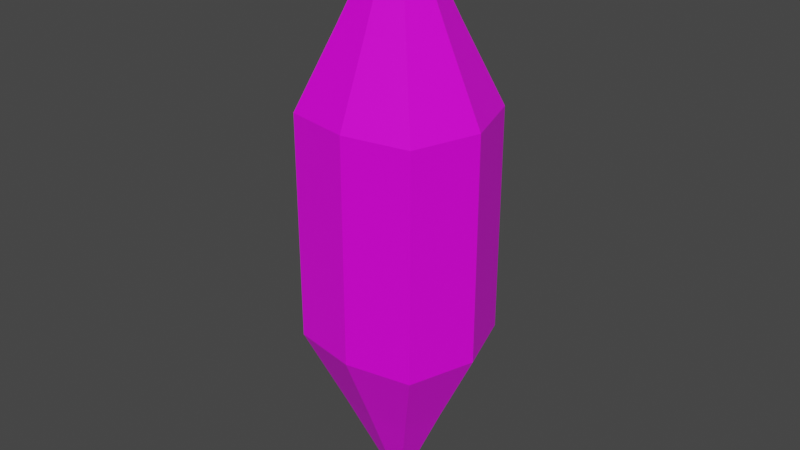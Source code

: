 # Source: CollectibleOrb-2.blend  (saved by Blender 3.2.14; exported with 4.5.12 LTS)
import bpy
from mathutils import Matrix  # noqa: F401  (used for matrix-valued properties, if any)

bpy.ops.wm.read_factory_settings(use_empty=True)
scene = bpy.context.scene
scene.name = 'Scene'

# ---- collections
col_collection = bpy.data.collections.new('Collection'); scene.collection.children.link(col_collection)

# ---- images (referenced by path relative to the original .blend; pixels are not part of the script)
import os
ASSET_DIR = os.environ.get("B2B_ASSET_DIR", "")  # directory of the original .blend (textures are referenced by path, not embedded)
HERE = os.path.dirname(os.path.abspath(__file__))  # packed textures are extracted next to this script under _unpacked/

def load_image(name, relpath, width, height, colorspace="sRGB"):
    """Load a texture the original file referenced (path relative to the .blend, or extracted next to this script)."""
    p = next((c for c in (os.path.join(HERE, relpath), os.path.join(ASSET_DIR, relpath)) if relpath and os.path.exists(c)), "")
    if p:
        img = bpy.data.images.load(p, check_existing=True)
        img.name = name
    else:  # same state as the original file: an image datablock whose file is absent (Cycles renders it pink)
        img = bpy.data.images.new(name, width, height)
        img.source = "FILE"
        img.filepath = "//" + (relpath or name)
    img.colorspace_settings.name = colorspace
    return img
img_imphenziapalette01_png = load_image('ImphenziaPalette01.png', 'ImphenziaPalette01.png', 1024, 1024, 'sRGB')

# ---- materials (node trees are filled in below, after node groups)
mat_material = bpy.data.materials.new('Material')
mat_material.alpha_threshold = 0.0
mat_material.use_transparent_shadow = False
mat_material.line_color = (0.0, 0.0, 0.0, 1.0)

# ---- material node trees
mat_material.use_nodes = True; mat_material.node_tree.nodes.clear()
_N = mat_material.node_tree.nodes; _L = mat_material.node_tree.links
n0 = _N.new('ShaderNodeOutputMaterial'); n0.name = 'Material Output'; n0.location = (300, 300)
n1 = _N.new('ShaderNodeBsdfPrincipled'); n1.name = 'Principled BSDF'; n1.location = (10, 300)
n1.distribution = 'GGX'
n1.subsurface_method = 'RANDOM_WALK_SKIN'
n1.inputs[2].default_value = 0.4
n1.inputs[3].default_value = 1.45
n1.inputs[27].default_value = (0.0, 0.0, 0.0, 1.0)
n1.inputs[28].default_value = 1.0
n2 = _N.new('ShaderNodeTexImage'); n2.name = 'Image Texture'; n2.location = (-396, 268)
n2.image = img_imphenziapalette01_png
_L.new(n1.outputs[0], n0.inputs[0])
_L.new(n2.outputs[0], n1.inputs[0])
n0.is_active_output = True

# ---- world
world_world = bpy.data.worlds.new('World'); scene.world = world_world
world_world.use_nodes = True; world_world.node_tree.nodes.clear()
_N = world_world.node_tree.nodes; _L = world_world.node_tree.links
n0 = _N.new('ShaderNodeOutputWorld'); n0.name = 'World Output'; n0.location = (300, 300)
n1 = _N.new('ShaderNodeBackground'); n1.name = 'Background'; n1.location = (10, 300)
n1.inputs[0].default_value = (0.05088, 0.05088, 0.05088, 1.0)
_L.new(n1.outputs[0], n0.inputs[0])
n0.is_active_output = True
world_world.color = (0.05088, 0.05088, 0.05088)
world_world.use_sun_shadow = False
world_world.sun_shadow_jitter_overblur = 0.0

# ---- meshes
me_cube = bpy.data.meshes.new('Cube')
me_cube.from_pydata([(0.1053, 0.1053, 0.1824), (0.1053, -0.1053, 0.1824), (-0.1053, 0.1053, 0.1824), (-0.1053, -0.1053, 0.1824), (0.06068, 0.06068, 0.3077), (0.06068, -0.06068, 0.3077), (-0.06068, 0.06068, 0.3077), (-0.06068, -0.06068, 0.3077), (0.00549, 0.00549, 0.4693), (0.00549, -0.00549, 0.4693), (-0.00549, 0.00549, 0.4693), (-0.00549, -0.00549, 0.4693), (0.1053, 0.1053, 3.917e-08), (-0.1053, -0.1053, 3.917e-08), (0.1053, -0.1053, 3.917e-08), (-0.1053, 0.1053, 3.917e-08), (0.1402, 0.0, 0.1824), (-0.1402, 0.0, 0.1824), (0.08078, 0.0, 0.3077), (-0.08078, 0.0, 0.3077), (0.00731, 0.0, 0.4693), (-0.00731, 0.0, 0.4693), (0.1402, 0.0, 3.917e-08), (-0.1402, 0.0, 3.917e-08), (0.0, -0.1248, 0.1824), (0.0, 0.1248, 0.1824), (0.0, -0.07193, 0.3077), (0.0, 0.07193, 0.3077), (0.0, -0.006508, 0.4693), (0.0, 0.006508, 0.4693), (0.0, 0.1248, 3.917e-08), (0.0, -0.1248, 3.917e-08), (0.1053, 0.1053, -0.1824), (0.1053, -0.1053, -0.1824), (-0.1053, 0.1053, -0.1824), (-0.1053, -0.1053, -0.1824), (0.06068, 0.06068, -0.3077), (0.06068, -0.06068, -0.3077), (-0.06068, 0.06068, -0.3077), (-0.06068, -0.06068, -0.3077), (0.00549, 0.00549, -0.4693), (0.00549, -0.00549, -0.4693), (-0.00549, 0.00549, -0.4693), (-0.00549, -0.00549, -0.4693), (0.1402, 0.0, -0.1824), (-0.1402, 0.0, -0.1824), (0.08078, 0.0, -0.3077), (-0.08078, 0.0, -0.3077), (0.00731, 0.0, -0.4693), (-0.00731, 0.0, -0.4693), (0.0, -0.1248, -0.1824), (0.0, 0.1248, -0.1824), (0.0, -0.07193, -0.3077), (0.0, 0.07193, -0.3077), (0.0, -0.006508, -0.4693), (0.0, 0.006508, -0.4693)], [], [(25, 2, 6, 27), (31, 24, 3, 13), (23, 17, 2, 15), (22, 16, 1, 14), (30, 25, 0, 12), (19, 7, 11, 21), (24, 1, 5, 26), (17, 3, 7, 19), (16, 0, 4, 18), (26, 5, 9, 28), (27, 6, 10, 29), (18, 4, 8, 20), (5, 18, 20, 9), (1, 16, 18, 5), (2, 17, 19, 6), (6, 19, 21, 10), (12, 0, 16, 22), (13, 3, 17, 23), (4, 27, 29, 8), (7, 26, 28, 11), (28, 9, 20, 8, 29, 10, 21, 11), (3, 24, 26, 7), (15, 2, 25, 30), (14, 1, 24, 31), (0, 25, 27, 4), (51, 53, 38, 34), (31, 13, 35, 50), (23, 15, 34, 45), (22, 14, 33, 44), (30, 12, 32, 51), (47, 49, 43, 39), (50, 52, 37, 33), (45, 47, 39, 35), (44, 46, 36, 32), (52, 54, 41, 37), (53, 55, 42, 38), (46, 48, 40, 36), (37, 41, 48, 46), (33, 37, 46, 44), (34, 38, 47, 45), (38, 42, 49, 47), (12, 22, 44, 32), (13, 23, 45, 35), (36, 40, 55, 53), (39, 43, 54, 52), (54, 43, 49, 42, 55, 40, 48, 41), (35, 39, 52, 50), (15, 30, 51, 34), (14, 31, 50, 33), (32, 36, 53, 51)])
_uv = me_cube.uv_layers.new(name='UVMap')
_uv.uv.foreach_set('vector', [0.3876, 0.6681, 0.3876, 0.6681, 0.3876, 0.6681, 0.3876, 0.6681, 0.3876, 0.6681, 0.3876, 0.6681, 0.3875, 0.6681, 0.3875, 0.6681, 0.3876, 0.6681, 0.3876, 0.6681, 0.3876, 0.6681, 0.3876, 0.6681, 0.3876, 0.6681, 0.3876, 0.6681, 0.3876, 0.6681, 0.3876, 0.6681, 0.3876, 0.6681, 0.3876, 0.6681, 0.3876, 0.6681, 0.3876, 0.6681, 0.3876, 0.6681, 0.3876, 0.6681, 0.3876, 0.6681, 0.3876, 0.6681, 0.3876, 0.6681, 0.3876, 0.6681, 0.3876, 0.6681, 0.3876, 0.6681, 0.3876, 0.6681, 0.3876, 0.6681, 0.3876, 0.6681, 0.3876, 0.6681, 0.3876, 0.6681, 0.3876, 0.6681, 0.3876, 0.6681, 0.3876, 0.6681, 0.3876, 0.6681, 0.3876, 0.6681, 0.3876, 0.6681, 0.3876, 0.6681, 0.3876, 0.6681, 0.3876, 0.6681, 0.3876, 0.6681, 0.3876, 0.6681, 0.3876, 0.6681, 0.3876, 0.6681, 0.3876, 0.6681, 0.3876, 0.6681, 0.3876, 0.6681, 0.3876, 0.6681, 0.3876, 0.6681, 0.3876, 0.6681, 0.3876, 0.6681, 0.3876, 0.6681, 0.3876, 0.6681, 0.3876, 0.6681, 0.3876, 0.6681, 0.3876, 0.6681, 0.3876, 0.6681, 0.3876, 0.6681, 0.3876, 0.6681, 0.3876, 0.6681, 0.3876, 0.6681, 0.3876, 0.6681, 0.3876, 0.6681, 0.3876, 0.6681, 0.3876, 0.6681, 0.3876, 0.6681, 0.3876, 0.6681, 0.3876, 0.6681, 0.3876, 0.6681, 0.3876, 0.6681, 0.3876, 0.6681, 0.3876, 0.6681, 0.3876, 0.6681, 0.3876, 0.6681, 0.3875, 0.6681, 0.3876, 0.6681, 0.3876, 0.6681, 0.3875, 0.6681, 0.3876, 0.6681, 0.3876, 0.6681, 0.3876, 0.6681, 0.3876, 0.6681, 0.3876, 0.6681, 0.3876, 0.6681, 0.3876, 0.6681, 0.3876, 0.6681, 0.3875, 0.6681, 0.3876, 0.6681, 0.3876, 0.6681, 0.3875, 0.6681, 0.3876, 0.6681, 0.3876, 0.6681, 0.3876, 0.6681, 0.3876, 0.6681, 0.3876, 0.6681, 0.3876, 0.6681, 0.3876, 0.6681, 0.3876, 0.6681, 0.3876, 0.6681, 0.3876, 0.6681, 0.3876, 0.6681, 0.3876, 0.6681, 0.3876, 0.6681, 0.3876, 0.6681, 0.3876, 0.6681, 0.3876, 0.6681, 0.3876, 0.6681, 0.3875, 0.6681, 0.3875, 0.6681, 0.3876, 0.6681, 0.3876, 0.6681, 0.3876, 0.6681, 0.3876, 0.6681, 0.3876, 0.6681, 0.3876, 0.6681, 0.3876, 0.6681, 0.3876, 0.6681, 0.3876, 0.6681, 0.3876, 0.6681, 0.3876, 0.6681, 0.3876, 0.6681, 0.3876, 0.6681, 0.3876, 0.6681, 0.3876, 0.6681, 0.3876, 0.6681, 0.3876, 0.6681, 0.3876, 0.6681, 0.3876, 0.6681, 0.3876, 0.6681, 0.3876, 0.6681, 0.3876, 0.6681, 0.3876, 0.6681, 0.3876, 0.6681, 0.3876, 0.6681, 0.3876, 0.6681, 0.3876, 0.6681, 0.3876, 0.6681, 0.3876, 0.6681, 0.3876, 0.6681, 0.3876, 0.6681, 0.3876, 0.6681, 0.3876, 0.6681, 0.3876, 0.6681, 0.3876, 0.6681, 0.3876, 0.6681, 0.3876, 0.6681, 0.3876, 0.6681, 0.3876, 0.6681, 0.3876, 0.6681, 0.3876, 0.6681, 0.3876, 0.6681, 0.3876, 0.6681, 0.3876, 0.6681, 0.3876, 0.6681, 0.3876, 0.6681, 0.3876, 0.6681, 0.3876, 0.6681, 0.3876, 0.6681, 0.3876, 0.6681, 0.3876, 0.6681, 0.3876, 0.6681, 0.3876, 0.6681, 0.3876, 0.6681, 0.3876, 0.6681, 0.3876, 0.6681, 0.3876, 0.6681, 0.3876, 0.6681, 0.3876, 0.6681, 0.3876, 0.6681, 0.3876, 0.6681, 0.3876, 0.6681, 0.3876, 0.6681, 0.3876, 0.6681, 0.3876, 0.6681, 0.3876, 0.6681, 0.3876, 0.6681, 0.3876, 0.6681, 0.3876, 0.6681, 0.3875, 0.6681, 0.3875, 0.6681, 0.3876, 0.6681, 0.3876, 0.6681, 0.3876, 0.6681, 0.3876, 0.6681, 0.3876, 0.6681, 0.3876, 0.6681, 0.3876, 0.6681, 0.3876, 0.6681, 0.3876, 0.6681, 0.3876, 0.6681, 0.3875, 0.6681, 0.3875, 0.6681, 0.3876, 0.6681, 0.3876, 0.6681, 0.3876, 0.6681, 0.3876, 0.6681, 0.3876, 0.6681, 0.3876, 0.6681, 0.3876, 0.6681, 0.3876, 0.6681, 0.3876, 0.6681, 0.3876, 0.6681, 0.3876, 0.6681, 0.3876, 0.6681, 0.3876, 0.6681, 0.3876, 0.6681])
me_cube.materials.append(mat_material)
me_cube.use_mirror_vertex_groups = False
me_cube.update()

# ---- objects
ob_orb_2 = bpy.data.objects.new('Orb-2', me_cube)

# ---- transforms, parenting, visibility, modifiers, constraints
ob_orb_2.location = (0.0, 0.0, 0.0)
ob_orb_2.lock_rotations_4d = False
ob_orb_2.empty_display_type = 'ARROWS'
ob_orb_2.lineart.crease_threshold = 0.0

# ---- collection membership
col_collection.objects.link(ob_orb_2)

# ---- scene / render settings (as saved in the file)
scene.frame_start = 1; scene.frame_end = 250; scene.frame_set(0)
scene.render.engine = 'BLENDER_EEVEE_NEXT'
scene.cycles.sampling_pattern = 'TABULATED_SOBOL'
scene.cycles.use_light_tree = False
scene.view_settings.view_transform = 'Filmic'
bpy.context.view_layer.update()

# ---- added for rendering (the .blend has no active camera and no usable light): camera, sun
cam_auto = bpy.data.cameras.new('AutoCamera')
cam_auto.lens = 50.0
cam_auto.sensor_width = 36.0
cam_auto.clip_end = 1000.0
ob_auto_camera = bpy.data.objects.new('AutoCamera', cam_auto)
scene.collection.objects.link(ob_auto_camera)
ob_auto_camera.location = (0.935307, -1.12237, 0.748246)
ob_auto_camera.rotation_euler = (1.09748, -7.21219e-08, 0.694738)
scene.camera = ob_auto_camera
light_auto_sun = bpy.data.lights.new('AutoSun', 'SUN')
light_auto_sun.energy = 3.0
light_auto_sun.angle = 0.0523599
ob_auto_sun = bpy.data.objects.new('AutoSun', light_auto_sun)
scene.collection.objects.link(ob_auto_sun)
ob_auto_sun.rotation_euler = (0.872665, 0.174533, 0.523599)
bpy.context.view_layer.update()

